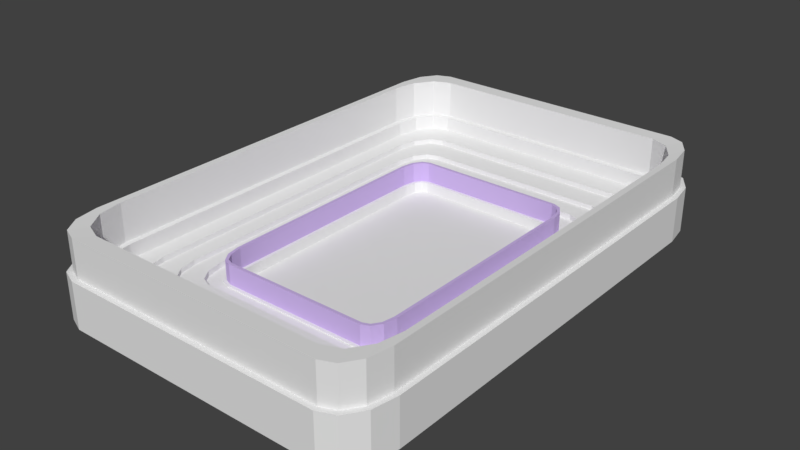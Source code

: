 # Source: Arena.blend  (saved by Blender 2.79.0; exported with 4.5.12 LTS)
import bpy
from mathutils import Matrix  # noqa: F401  (used for matrix-valued properties, if any)

bpy.ops.wm.read_factory_settings(use_empty=True)
scene = bpy.context.scene
scene.name = 'Scene'

# ---- collections
col_collection_1 = bpy.data.collections.new('Collection 1'); scene.collection.children.link(col_collection_1)

# ---- materials (node trees are filled in below, after node groups)
mat_arenabase = bpy.data.materials.new('ArenaBase')
mat_arenabase.alpha_threshold = 0.0
mat_arenabase.use_transparent_shadow = False
mat_arenabase.roughness = 0.5
mat_arenaglass = bpy.data.materials.new('ArenaGlass')
mat_arenaglass.alpha_threshold = 0.0
mat_arenaglass.use_transparent_shadow = False
mat_arenaglass.diffuse_color = (0.5902, 0.4488, 0.8, 1.0)
mat_arenaglass.roughness = 0.5

# ---- material node trees

# ---- world
world_world = bpy.data.worlds.new('World'); scene.world = world_world
world_world.color = (0.05088, 0.05088, 0.05088)
world_world.use_sun_shadow = False
world_world.sun_shadow_jitter_overblur = 0.0
world_world.cycles.sampling_method = 'MANUAL'

# ---- meshes
me_cube_001 = bpy.data.meshes.new('Cube.001')
me_cube_001.from_pydata([(-4.154, -7.788, -1.0), (-5.192, -6.23, -1.0), (-4.673, -7.579, -1.0), (-5.053, -7.009, -1.0), (-4.692, -6.186, -0.4848), (-4.057, -7.288, -0.4848), (-4.579, -6.819, -0.4848), (-4.343, -7.173, -0.4848), (-5.192, 6.23, -1.0), (-4.154, 7.788, -1.0), (-5.053, 7.009, -1.0), (-4.673, 7.579, -1.0), (-4.057, 7.288, -0.4848), (-4.692, 6.186, -0.4848), (-4.343, 7.173, -0.4848), (-4.579, 6.819, -0.4848), (5.192, -6.23, -1.0), (4.154, -7.788, -1.0), (5.053, -7.009, -1.0), (4.673, -7.579, -1.0), (4.057, -7.288, -0.4848), (4.692, -6.186, -0.4848), (4.343, -7.173, -0.4848), (4.579, -6.819, -0.4848), (4.154, 7.788, -1.0), (5.192, 6.23, -1.0), (4.673, 7.579, -1.0), (5.053, 7.009, -1.0), (4.692, 6.186, -0.4848), (4.057, 7.288, -0.4848), (4.579, 6.819, -0.4848), (4.343, 7.173, -0.4848), (-4.154, -7.788, -0.4848), (-4.673, -7.579, -0.4848), (-5.053, -7.009, -0.4848), (-5.192, -6.23, -0.4848), (-4.673, 7.579, -0.4848), (-4.154, 7.788, -0.4848), (-5.053, 7.009, -0.4848), (-5.192, 6.23, -0.4848), (5.053, 7.009, -0.4848), (5.192, 6.23, -0.4848), (4.673, 7.579, -0.4848), (4.154, 7.788, -0.4848), (4.673, -7.579, -0.4848), (4.154, -7.788, -0.4848), (5.053, -7.009, -0.4848), (5.192, -6.23, -0.4848), (-4.057, -7.288, -1.0), (-4.343, -7.173, -1.0), (-4.579, -6.819, -1.0), (-4.692, -6.186, -1.0), (-4.343, 7.173, -1.0), (-4.057, 7.288, -1.0), (-4.579, 6.819, -1.0), (-4.692, 6.186, -1.0), (4.579, 6.819, -1.0), (4.692, 6.186, -1.0), (4.343, 7.173, -1.0), (4.057, 7.288, -1.0), (4.343, -7.173, -1.0), (4.057, -7.288, -1.0), (4.579, -6.819, -1.0), (4.692, -6.186, -1.0), (-4.121, -7.62, -0.4068), (-4.562, -7.443, -0.4068), (-4.894, -6.945, -0.4068), (-5.024, -6.216, -0.4068), (-4.562, 7.443, -0.4068), (-4.121, 7.62, -0.4068), (-4.894, 6.945, -0.4068), (-5.024, 6.216, -0.4068), (4.894, 6.945, -0.4068), (5.024, 6.216, -0.4068), (4.562, 7.443, -0.4068), (4.121, 7.62, -0.4068), (4.562, -7.443, -0.4068), (4.121, -7.62, -0.4068), (4.894, -6.945, -0.4068), (5.024, -6.216, -0.4068), (-4.089, -7.455, -0.4068), (-4.453, -7.309, -0.4068), (-4.738, -6.882, -0.4068), (-4.859, -6.201, -0.4068), (-4.453, 7.309, -0.4068), (-4.089, 7.455, -0.4068), (-4.738, 6.882, -0.4068), (-4.859, 6.201, -0.4068), (4.738, 6.882, -0.4068), (4.859, 6.201, -0.4068), (4.453, 7.309, -0.4068), (4.089, 7.455, -0.4068), (4.453, -7.309, -0.4068), (4.089, -7.455, -0.4068), (4.738, -6.882, -0.4068), (4.859, -6.201, -0.4068), (5.705, -6.846, -1.025), (5.705, -6.846, -0.4594), (5.552, -7.701, -1.025), (5.552, -7.701, -0.4594), (5.134, -8.328, -1.025), (4.564, -8.557, -1.025), (4.564, -8.557, -0.4594), (5.134, -8.328, -0.4594), (4.564, 8.557, -1.025), (4.564, 8.557, -0.4594), (5.134, 8.328, -1.025), (5.134, 8.328, -0.4594), (5.552, 7.701, -1.025), (5.705, 6.846, -1.025), (5.705, 6.846, -0.4594), (5.552, 7.701, -0.4594), (-5.705, 6.846, -1.025), (-5.705, 6.846, -0.4594), (-5.552, 7.701, -1.025), (-5.552, 7.701, -0.4594), (-5.134, 8.328, -1.025), (-4.564, 8.557, -1.025), (-4.564, 8.557, -0.4594), (-5.134, 8.328, -0.4594), (-5.705, -6.846, -0.4594), (-5.705, -6.846, -1.025), (-5.552, -7.701, -0.4594), (-5.552, -7.701, -1.025), (-5.134, -8.328, -0.4594), (-4.564, -8.557, -0.4594), (-4.564, -8.557, -1.025), (-5.134, -8.328, -1.025), (-5.821, -9.442, -1.063), (-5.821, -9.442, -0.4215), (-6.295, -8.732, -1.063), (-6.295, -8.732, -0.4215), (-5.821, 9.442, -0.4215), (-5.821, 9.442, -1.063), (-6.295, 8.732, -0.4215), (-6.295, 8.732, -1.063), (6.295, 8.732, -0.4215), (6.295, 8.732, -1.063), (5.821, 9.442, -0.4215), (5.821, 9.442, -1.063), (5.821, -9.442, -0.4215), (5.821, -9.442, -1.063), (6.295, -8.732, -0.4215), (6.295, -8.732, -1.063), (-6.468, 7.762, -1.063), (-6.468, -7.762, -1.063), (5.175, 9.702, -1.063), (-5.175, 9.702, -1.063), (6.468, -7.762, -1.063), (6.468, 7.762, -1.063), (-5.175, -9.702, -1.063), (5.175, -9.702, -1.063), (-6.468, 7.762, -0.4215), (-6.468, -7.762, -0.4215), (-5.175, -9.702, -0.4215), (5.175, -9.702, -0.4215), (6.468, 7.762, -0.4215), (6.468, -7.762, -0.4215), (-5.175, 9.702, -0.4215), (5.175, 9.702, -0.4215), (4.564, 8.557, -0.1559), (-4.564, 8.557, -0.1559), (5.705, -6.846, -0.1559), (5.705, 6.846, -0.1559), (4.564, -8.557, -0.1559), (-4.564, -8.557, -0.1559), (-5.705, -6.846, -0.1559), (-5.705, 6.846, -0.1559), (5.552, -7.701, -0.1559), (5.134, -8.328, -0.1559), (5.134, 8.328, -0.1559), (5.552, 7.701, -0.1559), (-5.552, 7.701, -0.1559), (-5.134, 8.328, -0.1559), (-5.552, -7.701, -0.1559), (-5.134, -8.328, -0.1559), (-6.468, 7.762, -0.118), (5.175, -9.702, -0.118), (-5.175, -9.702, -0.118), (-5.821, -9.442, -0.118), (6.468, 7.762, -0.118), (5.821, -9.442, -0.118), (-6.295, -8.732, -0.118), (-6.468, -7.762, -0.118), (-5.175, 9.702, -0.118), (6.468, -7.762, -0.118), (6.295, -8.732, -0.118), (-5.821, 9.442, -0.118), (-6.295, 8.732, -0.118), (6.295, 8.732, -0.118), (5.821, 9.442, -0.118), (5.175, 9.702, -0.118), (-5.908, -11.08, -1.109), (-5.908, -11.08, -0.376), (-6.646, -10.78, -0.376), (-6.646, -10.78, -1.109), (-7.187, -9.969, -0.376), (-7.187, -9.969, -1.109), (-7.384, -8.861, -0.376), (-7.384, -8.861, -1.109), (-5.908, 11.08, -0.376), (-5.908, 11.08, -1.109), (-6.646, 10.78, -1.109), (-6.646, 10.78, -0.376), (-7.187, 9.969, -1.109), (-7.187, 9.969, -0.376), (-7.384, 8.861, -1.109), (-7.384, 8.861, -0.376), (7.384, 8.861, -0.376), (7.384, 8.861, -1.109), (7.187, 9.969, -1.109), (7.187, 9.969, -0.376), (6.646, 10.78, -1.109), (6.646, 10.78, -0.376), (5.908, 11.08, -1.109), (5.908, 11.08, -0.376), (5.908, -11.08, -0.376), (5.908, -11.08, -1.109), (6.646, -10.78, -1.109), (6.646, -10.78, -0.376), (7.187, -9.969, -1.109), (7.187, -9.969, -0.376), (7.384, -8.861, -1.109), (7.384, -8.861, -0.376), (7.187, -9.969, 0.176), (6.295, -8.732, 0.1305), (-6.646, 10.78, 0.176), (-5.821, 9.442, 0.1305), (-7.187, -9.969, 0.176), (-6.295, -8.732, 0.1305), (-6.468, -7.762, 0.1305), (-7.384, -8.861, 0.176), (6.646, -10.78, 0.176), (5.821, -9.442, 0.1305), (5.175, -9.702, 0.1305), (5.908, -11.08, 0.176), (-5.908, 11.08, 0.176), (-5.175, 9.702, 0.1305), (5.175, 9.702, 0.1305), (5.908, 11.08, 0.176), (-5.175, -9.702, 0.1305), (-5.821, -9.442, 0.1305), (-6.295, 8.732, 0.1305), (-6.468, 7.762, 0.1305), (6.295, 8.732, 0.1305), (6.468, 7.762, 0.1305), (5.821, 9.442, 0.1305), (6.468, -7.762, 0.1305), (-5.908, -11.08, 0.176), (-6.646, -10.78, 0.176), (-7.187, 9.969, 0.176), (-7.384, 8.861, 0.176), (7.187, 9.969, 0.176), (7.384, 8.861, 0.176), (6.646, 10.78, 0.176), (7.384, -8.861, 0.176), (-6.669, -12.5, -1.156), (-6.669, -12.5, -0.3288), (-7.503, -12.17, -0.3288), (-7.503, -12.17, -1.156), (-8.113, -11.25, -0.3288), (-8.113, -11.25, -1.156), (-8.336, -10.0, -0.3288), (-8.336, -10.0, -1.156), (-6.669, 12.5, -0.3288), (-6.669, 12.5, -1.156), (-7.503, 12.17, -1.156), (-7.503, 12.17, -0.3288), (-8.113, 11.25, -1.156), (-8.113, 11.25, -0.3288), (-8.336, 10.0, -1.156), (-8.336, 10.0, -0.3288), (8.336, 10.0, -0.3288), (8.336, 10.0, -1.156), (8.113, 11.25, -1.156), (8.113, 11.25, -0.3288), (7.503, 12.17, -1.156), (7.503, 12.17, -0.3288), (6.669, 12.5, -1.156), (6.669, 12.5, -0.3288), (6.669, -12.5, -0.3288), (6.669, -12.5, -1.156), (7.503, -12.17, -1.156), (7.503, -12.17, -0.3288), (8.113, -11.25, -1.156), (8.113, -11.25, -0.3288), (8.336, -10.0, -1.156), (8.336, -10.0, -0.3288), (-7.503, 12.17, 0.4972), (-6.646, 10.78, 0.45), (-7.384, -8.861, 0.45), (-8.336, -10.0, 0.4972), (7.503, -12.17, 0.4972), (6.646, -10.78, 0.45), (5.908, -11.08, 0.45), (6.669, -12.5, 0.4972), (-6.669, 12.5, 0.4972), (-5.908, 11.08, 0.45), (5.908, 11.08, 0.45), (6.669, 12.5, 0.4972), (8.336, 10.0, 0.4972), (7.384, 8.861, 0.45), (7.384, -8.861, 0.45), (8.336, -10.0, 0.4972), (-7.503, -12.17, 0.4972), (-6.646, -10.78, 0.45), (-7.187, -9.969, 0.45), (-8.113, -11.25, 0.4972), (-5.908, -11.08, 0.45), (-7.187, 9.969, 0.45), (-7.384, 8.861, 0.45), (7.187, 9.969, 0.45), (6.646, 10.78, 0.45), (7.187, -9.969, 0.45), (-6.669, -12.5, 0.4972), (-8.113, 11.25, 0.4972), (-8.336, 10.0, 0.4972), (8.113, 11.25, 0.4972), (7.503, 12.17, 0.4972), (8.113, -11.25, 0.4972), (-7.423, -13.92, -1.203), (-7.423, -13.92, -0.282), (-8.351, -13.55, -0.282), (-8.351, -13.55, -1.203), (-9.031, -12.53, -0.282), (-9.031, -12.53, -1.203), (-9.279, -11.14, -0.282), (-9.279, -11.14, -1.203), (-7.423, 13.92, -0.282), (-7.423, 13.92, -1.203), (-8.351, 13.55, -1.203), (-8.351, 13.55, -0.282), (-9.031, 12.53, -1.203), (-9.031, 12.53, -0.282), (-9.279, 11.14, -1.203), (-9.279, 11.14, -0.282), (9.279, 11.14, -0.282), (9.279, 11.14, -1.203), (9.031, 12.53, -1.203), (9.031, 12.53, -0.282), (8.351, 13.55, -1.203), (8.351, 13.55, -0.282), (7.423, 13.92, -1.203), (7.423, 13.92, -0.282), (7.423, -13.92, -0.282), (7.423, -13.92, -1.203), (8.351, -13.55, -1.203), (8.351, -13.55, -0.282), (9.031, -12.53, -1.203), (9.031, -12.53, -0.282), (9.279, -11.14, -1.203), (9.279, -11.14, -0.282), (9.031, 12.53, 1.33), (8.39, 11.37, 1.294), (8.629, 10.03, 1.296), (8.987, 11.11, 1.316), (-9.279, 11.14, 1.33), (-8.629, 10.03, 1.296), (-8.39, 11.37, 1.294), (-9.031, 12.53, 1.33), (-6.726, -12.8, 1.292), (-7.696, -12.41, 1.293), (-8.39, -11.37, 1.294), (-8.629, -10.03, 1.296), (-7.696, 12.41, 1.293), (-6.726, 12.8, 1.292), (7.696, 12.41, 1.293), (6.726, 12.8, 1.292), (7.696, -12.41, 1.293), (6.726, -12.8, 1.292), (8.39, -11.37, 1.294), (8.629, -10.03, 1.296), (-7.367, -13.63, 1.32), (-8.158, -13.31, 1.32), (-8.753, -12.42, 1.318), (-8.987, -11.11, 1.316), (-8.158, 13.31, 1.32), (-7.367, 13.63, 1.32), (8.158, 13.31, 1.32), (7.367, 13.63, 1.32), (8.158, -13.31, 1.32), (7.367, -13.63, 1.32), (8.753, -12.42, 1.318), (8.987, -11.11, 1.316), (-6.669, -12.5, 1.283), (-7.503, -12.17, 1.283), (-8.113, -11.25, 1.283), (-8.336, -10.0, 1.283), (-7.503, 12.17, 1.283), (-6.669, 12.5, 1.283), (-8.113, 11.25, 1.283), (-8.336, 10.0, 1.283), (8.113, 11.25, 1.283), (8.336, 10.0, 1.283), (7.503, 12.17, 1.283), (6.669, 12.5, 1.283), (7.503, -12.17, 1.283), (6.669, -12.5, 1.283), (8.113, -11.25, 1.283), (8.336, -10.0, 1.283), (-7.423, -13.92, 1.33), (-8.351, -13.55, 1.33), (-9.031, -12.53, 1.33), (-9.279, -11.14, 1.33), (-8.351, 13.55, 1.33), (-7.423, 13.92, 1.33), (-8.753, 12.42, 1.318), (-8.987, 11.11, 1.316), (8.753, 12.42, 1.318), (9.279, 11.14, 1.33), (8.351, 13.55, 1.33), (7.423, 13.92, 1.33), (8.351, -13.55, 1.33), (7.423, -13.92, 1.33), (9.031, -12.53, 1.33), (9.279, -11.14, 1.33), (8.753, 12.42, 3.423), (8.39, 11.37, 3.399), (8.629, 10.03, 3.401), (8.987, 11.11, 3.421), (-8.987, 11.11, 3.421), (-8.629, 10.03, 3.401), (-8.39, 11.37, 3.399), (-8.753, 12.42, 3.423), (8.158, 13.31, 3.425), (7.696, 12.41, 3.397), (-7.696, -12.41, 3.397), (-8.158, -13.31, 3.425), (-7.367, -13.63, 3.425), (-6.726, -12.8, 3.397), (-8.987, -11.11, 3.421), (-8.629, -10.03, 3.401), (7.367, -13.63, 3.425), (6.726, -12.8, 3.397), (7.367, 13.63, 3.425), (6.726, 12.8, 3.397), (-8.39, -11.37, 3.399), (-8.753, -12.42, 3.423), (8.629, -10.03, 3.401), (8.987, -11.11, 3.421), (-7.367, 13.63, 3.425), (-6.726, 12.8, 3.397), (8.158, -13.31, 3.425), (7.696, -12.41, 3.397), (-8.158, 13.31, 3.425), (-7.696, 12.41, 3.397), (8.753, -12.42, 3.423), (8.39, -11.37, 3.399), (-4.154, -7.788, -0.4068), (-4.673, -7.579, -0.4068), (-5.053, -7.009, -0.4068), (-5.192, -6.23, -0.4068), (-4.673, 7.579, -0.4068), (-4.154, 7.788, -0.4068), (-5.053, 7.009, -0.4068), (-5.192, 6.23, -0.4068), (5.053, 7.009, -0.4068), (5.192, 6.23, -0.4068), (4.673, 7.579, -0.4068), (4.154, 7.788, -0.4068), (4.673, -7.579, -0.4068), (4.154, -7.788, -0.4068), (5.053, -7.009, -0.4068), (5.192, -6.23, -0.4068), (-4.057, -7.288, -0.4068), (-4.343, -7.173, -0.4068), (-4.579, -6.819, -0.4068), (-4.692, -6.186, -0.4068), (-4.343, 7.173, -0.4068), (-4.057, 7.288, -0.4068), (-4.579, 6.819, -0.4068), (-4.692, 6.186, -0.4068), (4.579, 6.819, -0.4068), (4.692, 6.186, -0.4068), (4.343, 7.173, -0.4068), (4.057, 7.288, -0.4068), (4.343, -7.173, -0.4068), (4.057, -7.288, -0.4068), (4.579, -6.819, -0.4068), (4.692, -6.186, -0.4068), (-4.121, -7.62, 0.7021), (-4.089, -7.455, 0.7021), (-4.453, -7.309, 0.7021), (-4.562, -7.443, 0.7021), (-4.738, -6.882, 0.7021), (-4.894, -6.945, 0.7021), (-4.859, -6.201, 0.7021), (-5.024, -6.216, 0.7021), (-4.562, 7.443, 0.7021), (-4.453, 7.309, 0.7021), (-4.089, 7.455, 0.7021), (-4.121, 7.62, 0.7021), (-4.894, 6.945, 0.7021), (-4.738, 6.882, 0.7021), (-5.024, 6.216, 0.7021), (-4.859, 6.201, 0.7021), (4.894, 6.945, 0.7021), (4.738, 6.882, 0.7021), (4.859, 6.201, 0.7021), (5.024, 6.216, 0.7021), (4.562, 7.443, 0.7021), (4.453, 7.309, 0.7021), (4.121, 7.62, 0.7021), (4.089, 7.455, 0.7021), (4.562, -7.443, 0.7021), (4.453, -7.309, 0.7021), (4.089, -7.455, 0.7021), (4.121, -7.62, 0.7021), (4.894, -6.945, 0.7021), (4.738, -6.882, 0.7021), (5.024, -6.216, 0.7021), (4.859, -6.201, 0.7021)], [], [(11, 10, 114, 116), (26, 24, 104, 106), (21, 28, 57, 63), (24, 9, 117, 104), (116, 114, 135, 133), (96, 109, 149, 148), (2, 0, 126, 127), (8, 1, 121, 112), (9, 11, 116, 117), (27, 26, 106, 108), (18, 16, 96, 98), (118, 105, 160, 161), (126, 101, 151, 150), (99, 103, 169, 168), (25, 27, 108, 109), (19, 18, 98, 100), (122, 120, 166, 174), (33, 32, 448, 449), (31, 30, 472, 474), (36, 38, 454, 452), (30, 28, 473, 472), (42, 43, 459, 458), (13, 15, 470, 471), (15, 14, 468, 470), (14, 12, 469, 468), (40, 42, 458, 456), (46, 47, 463, 462), (37, 36, 452, 453), (6, 4, 467, 466), (12, 29, 475, 469), (7, 6, 466, 465), (28, 21, 479, 473), (35, 34, 450, 451), (57, 56, 58, 59, 53, 52, 54, 55, 51, 50, 49, 48, 61, 60, 62, 63), (30, 31, 58, 56), (7, 5, 48, 49), (29, 12, 53, 59), (31, 29, 59, 58), (6, 7, 49, 50), (20, 22, 60, 61), (4, 6, 50, 51), (22, 23, 62, 60), (12, 14, 52, 53), (23, 21, 63, 62), (14, 15, 54, 52), (13, 4, 51, 55), (15, 13, 55, 54), (5, 20, 61, 48), (28, 30, 56, 57), (134, 152, 176, 188), (1, 3, 123, 121), (123, 127, 128, 130), (114, 112, 144, 135), (142, 157, 185, 186), (17, 19, 100, 101), (119, 118, 161, 173), (101, 100, 141, 151), (10, 8, 112, 114), (3, 2, 127, 123), (132, 134, 188, 187), (97, 99, 168, 162), (107, 111, 171, 170), (0, 17, 101, 126), (121, 123, 130, 145), (16, 25, 109, 96), (29, 31, 474, 475), (45, 44, 460, 461), (22, 20, 477, 476), (38, 39, 455, 454), (39, 35, 451, 455), (23, 22, 476, 478), (32, 45, 461, 448), (34, 33, 449, 450), (21, 23, 478, 479), (47, 41, 457, 463), (4, 13, 471, 467), (41, 40, 456, 457), (43, 37, 453, 459), (44, 46, 462, 460), (20, 5, 464, 477), (5, 7, 465, 464), (90, 88, 497, 501), (77, 76, 504, 507), (88, 89, 498, 497), (74, 75, 502, 500), (87, 86, 493, 495), (72, 74, 500, 496), (86, 84, 489, 493), (73, 72, 496, 499), (84, 85, 490, 489), (70, 71, 494, 492), (82, 83, 486, 484), (85, 91, 503, 490), (68, 70, 492, 488), (81, 82, 484, 482), (89, 95, 511, 498), (69, 68, 488, 491), (144, 145, 199, 206), (215, 200, 236, 239), (143, 148, 222, 220), (133, 135, 204, 202), (157, 142, 225, 247), (134, 132, 227, 242), (141, 143, 220, 218), (147, 133, 202, 201), (223, 208, 253, 255), (196, 194, 249, 228), (151, 141, 218, 217), (213, 215, 239, 254), (193, 216, 235, 248), (142, 140, 233, 225), (145, 130, 197, 199), (139, 146, 214, 212), (140, 142, 186, 181), (158, 132, 187, 184), (100, 98, 143, 141), (109, 108, 137, 149), (153, 131, 182, 183), (155, 140, 181, 177), (105, 107, 170, 160), (98, 96, 148, 143), (108, 106, 139, 137), (117, 116, 133, 147), (112, 121, 145, 144), (127, 126, 150, 128), (159, 158, 184, 191), (115, 119, 173, 172), (104, 117, 147, 146), (106, 104, 146, 139), (32, 33, 124, 125), (44, 45, 102, 103), (39, 38, 115, 113), (35, 39, 113, 120), (45, 32, 125, 102), (33, 34, 122, 124), (41, 47, 97, 110), (40, 41, 110, 111), (37, 43, 105, 118), (46, 44, 103, 99), (34, 35, 120, 122), (36, 37, 118, 119), (47, 46, 99, 97), (42, 40, 111, 107), (43, 42, 107, 105), (38, 36, 119, 115), (165, 175, 179, 178), (169, 164, 177, 181), (167, 172, 188, 176), (166, 167, 176, 183), (164, 165, 178, 177), (175, 174, 182, 179), (163, 162, 185, 180), (171, 163, 180, 189), (161, 160, 191, 184), (168, 169, 181, 186), (174, 166, 183, 182), (173, 161, 184, 187), (162, 168, 186, 185), (170, 171, 189, 190), (160, 170, 190, 191), (172, 173, 187, 188), (111, 110, 163, 171), (156, 136, 189, 180), (110, 97, 162, 163), (124, 122, 174, 175), (102, 125, 165, 164), (136, 138, 190, 189), (120, 113, 167, 166), (129, 154, 178, 179), (113, 115, 172, 167), (152, 153, 183, 176), (103, 102, 164, 169), (154, 155, 177, 178), (138, 159, 191, 190), (125, 124, 175, 165), (131, 129, 179, 182), (157, 156, 180, 185), (220, 222, 286, 284), (202, 204, 268, 266), (277, 279, 299, 318), (257, 280, 295, 314), (218, 220, 284, 282), (201, 202, 266, 265), (223, 221, 313, 302), (271, 262, 291, 316), (217, 218, 282, 281), (258, 257, 314, 304), (205, 203, 289, 309), (275, 277, 318, 317), (199, 197, 261, 263), (212, 214, 278, 276), (221, 219, 293, 313), (203, 200, 297, 289), (135, 144, 206, 204), (146, 147, 201, 214), (132, 158, 237, 227), (148, 149, 209, 222), (149, 137, 210, 209), (128, 150, 192, 195), (150, 151, 217, 192), (207, 198, 231, 251), (194, 193, 248, 249), (211, 213, 254, 252), (137, 139, 212, 210), (130, 128, 195, 197), (131, 153, 230, 229), (140, 155, 234, 233), (158, 159, 238, 237), (208, 211, 252, 253), (243, 242, 250, 251), (247, 225, 224, 255), (242, 227, 226, 250), (225, 233, 232, 224), (227, 237, 236, 226), (229, 230, 231, 228), (233, 234, 235, 232), (237, 238, 239, 236), (244, 245, 253, 252), (246, 244, 252, 254), (240, 241, 249, 248), (230, 243, 251, 231), (234, 240, 248, 235), (238, 246, 254, 239), (241, 229, 228, 249), (245, 247, 255, 253), (216, 219, 232, 235), (198, 196, 228, 231), (152, 134, 242, 243), (200, 203, 226, 236), (219, 221, 224, 232), (136, 156, 245, 244), (203, 205, 250, 226), (221, 223, 255, 224), (138, 136, 244, 246), (154, 129, 241, 240), (153, 152, 243, 230), (205, 207, 251, 250), (155, 154, 240, 234), (159, 138, 246, 238), (129, 131, 229, 241), (156, 157, 247, 245), (261, 259, 323, 325), (274, 276, 340, 338), (280, 257, 384, 397), (331, 333, 359, 404), (262, 271, 391, 387), (256, 281, 345, 320), (259, 256, 320, 323), (273, 274, 338, 337), (286, 273, 337, 350), (257, 258, 385, 384), (278, 265, 329, 342), (268, 270, 334, 332), (270, 263, 327, 334), (347, 349, 414, 412), (284, 286, 350, 348), (266, 268, 332, 330), (272, 275, 317, 300), (206, 199, 263, 270), (204, 206, 270, 268), (214, 201, 265, 278), (196, 198, 290, 306), (222, 209, 273, 286), (209, 210, 274, 273), (195, 192, 256, 259), (192, 217, 281, 256), (219, 216, 294, 293), (200, 215, 298, 297), (269, 271, 316, 315), (210, 212, 276, 274), (197, 195, 259, 261), (208, 223, 302, 301), (194, 196, 306, 305), (302, 313, 319, 303), (309, 289, 288, 315), (313, 293, 292, 319), (289, 297, 296, 288), (306, 290, 291, 307), (293, 294, 295, 292), (297, 298, 299, 296), (301, 302, 303, 300), (305, 306, 307, 304), (310, 309, 315, 316), (311, 301, 300, 317), (312, 311, 317, 318), (308, 305, 304, 314), (290, 310, 316, 291), (294, 308, 314, 295), (298, 312, 318, 299), (207, 205, 309, 310), (260, 258, 304, 307), (287, 272, 300, 303), (279, 264, 296, 299), (280, 283, 292, 295), (211, 208, 301, 311), (262, 260, 307, 291), (264, 267, 288, 296), (283, 285, 319, 292), (213, 211, 311, 312), (193, 194, 305, 308), (198, 207, 310, 290), (267, 269, 315, 288), (216, 193, 308, 294), (215, 213, 312, 298), (285, 287, 303, 319), (345, 344, 321, 320), (337, 336, 351, 350), (327, 326, 335, 334), (329, 328, 343, 342), (320, 321, 322, 323), (323, 322, 324, 325), (325, 324, 326, 327), (328, 329, 330, 331), (331, 330, 332, 333), (333, 332, 334, 335), (336, 337, 338, 339), (339, 338, 340, 341), (341, 340, 342, 343), (344, 345, 346, 347), (347, 346, 348, 349), (349, 348, 350, 351), (277, 275, 392, 394), (328, 331, 404, 405), (326, 324, 402, 403), (275, 272, 393, 392), (276, 278, 342, 340), (263, 261, 325, 327), (344, 347, 412, 413), (343, 328, 405, 411), (351, 336, 409, 415), (281, 282, 346, 345), (324, 322, 401, 402), (271, 269, 390, 391), (265, 266, 330, 329), (282, 284, 348, 346), (341, 343, 411, 410), (321, 344, 413, 400), (364, 365, 441, 445), (373, 372, 428, 427), (372, 381, 432, 428), (362, 363, 431, 436), (365, 367, 435, 441), (407, 375, 430, 420), (361, 362, 436, 426), (354, 371, 438, 418), (382, 383, 439, 446), (360, 361, 426, 429), (369, 360, 429, 433), (380, 382, 446, 442), (363, 357, 421, 431), (381, 380, 442, 432), (371, 370, 447, 438), (378, 379, 434, 424), (349, 351, 415, 414), (279, 277, 394, 395), (258, 260, 386, 385), (272, 287, 399, 393), (333, 335, 356, 359), (264, 279, 395, 389), (283, 280, 397, 396), (260, 262, 387, 386), (336, 339, 352, 409), (267, 264, 389, 388), (285, 283, 396, 398), (339, 341, 410, 352), (269, 267, 388, 390), (322, 321, 400, 401), (335, 326, 403, 356), (287, 285, 398, 399), (361, 360, 384, 385), (362, 361, 385, 386), (363, 362, 386, 387), (365, 364, 388, 389), (364, 358, 390, 388), (358, 357, 391, 390), (354, 353, 392, 393), (353, 366, 394, 392), (366, 367, 395, 394), (369, 368, 396, 397), (368, 370, 398, 396), (370, 371, 399, 398), (357, 363, 387, 391), (360, 369, 397, 384), (371, 354, 393, 399), (367, 365, 389, 395), (372, 373, 401, 400), (373, 374, 402, 401), (374, 375, 403, 402), (376, 377, 405, 404), (406, 376, 404, 359), (407, 406, 359, 356), (408, 355, 409, 352), (378, 408, 352, 410), (379, 378, 410, 411), (380, 381, 413, 412), (382, 380, 412, 414), (383, 382, 414, 415), (375, 407, 356, 403), (381, 372, 400, 413), (355, 383, 415, 409), (377, 379, 411, 405), (431, 421, 420, 430), (429, 426, 427, 428), (425, 417, 416, 424), (417, 418, 419, 416), (421, 422, 423, 420), (433, 429, 428, 432), (435, 425, 424, 434), (426, 436, 437, 427), (418, 438, 439, 419), (441, 435, 434, 440), (443, 433, 432, 442), (436, 431, 430, 437), (445, 441, 440, 444), (447, 443, 442, 446), (422, 445, 444, 423), (438, 447, 446, 439), (383, 355, 419, 439), (374, 373, 427, 437), (358, 364, 445, 422), (379, 377, 440, 434), (375, 374, 437, 430), (357, 358, 422, 421), (377, 376, 444, 440), (353, 354, 418, 417), (376, 406, 423, 444), (366, 353, 417, 425), (406, 407, 420, 423), (367, 366, 425, 435), (355, 408, 416, 419), (368, 369, 433, 443), (408, 378, 424, 416), (370, 368, 443, 447), (64, 65, 449, 448), (65, 66, 450, 449), (66, 67, 451, 450), (68, 69, 453, 452), (70, 68, 452, 454), (71, 70, 454, 455), (72, 73, 457, 456), (74, 72, 456, 458), (75, 74, 458, 459), (76, 77, 461, 460), (78, 76, 460, 462), (79, 78, 462, 463), (67, 71, 455, 451), (77, 64, 448, 461), (73, 79, 463, 457), (69, 75, 459, 453), (81, 80, 464, 465), (82, 81, 465, 466), (83, 82, 466, 467), (85, 84, 468, 469), (84, 86, 470, 468), (86, 87, 471, 470), (89, 88, 472, 473), (88, 90, 474, 472), (90, 91, 475, 474), (93, 92, 476, 477), (92, 94, 478, 476), (94, 95, 479, 478), (87, 83, 467, 471), (80, 93, 477, 464), (95, 89, 473, 479), (91, 85, 469, 475), (481, 482, 483, 480), (482, 484, 485, 483), (484, 486, 487, 485), (489, 490, 491, 488), (493, 489, 488, 492), (495, 493, 492, 494), (497, 498, 499, 496), (501, 497, 496, 500), (503, 501, 500, 502), (505, 506, 507, 504), (509, 505, 504, 508), (511, 509, 508, 510), (486, 495, 494, 487), (506, 481, 480, 507), (498, 511, 510, 499), (490, 503, 502, 491), (76, 78, 508, 504), (91, 90, 501, 503), (78, 79, 510, 508), (92, 93, 506, 505), (71, 67, 487, 494), (94, 92, 505, 509), (64, 77, 507, 480), (65, 64, 480, 483), (95, 94, 509, 511), (79, 73, 499, 510), (66, 65, 483, 485), (83, 87, 495, 486), (75, 69, 491, 502), (67, 66, 485, 487), (93, 80, 481, 506), (80, 81, 482, 481)])
me_cube_001.polygons.foreach_set('material_index', [0, 0, 0, 0, 0, 0, 0, 0, 0, 0, 0, 0, 0, 0, 0, 0, 0, 0, 0, 0, 0, 0, 0, 0, 0, 0, 0, 0, 0, 0, 0, 0, 0, 0, 0, 0, 0, 0, 0, 0, 0, 0, 0, 0, 0, 0, 0, 0, 0, 0, 0, 0, 0, 0, 0, 0, 0, 0, 0, 0, 0, 0, 0, 0, 0, 0, 0, 0, 0, 0, 0, 0, 0, 0, 0, 0, 0, 0, 0, 0, 0, 1, 1, 1, 1, 1, 1, 1, 1, 1, 1, 1, 1, 1, 1, 1, 1, 0, 0, 0, 0, 0, 0, 0, 0, 0, 0, 0, 0, 0, 0, 0, 0, 0, 0, 0, 0, 0, 0, 0, 0, 0, 0, 0, 0, 0, 0, 0, 0, 0, 0, 0, 0, 0, 0, 0, 0, 0, 0, 0, 0, 0, 0, 0, 0, 0, 0, 0, 0, 0, 0, 0, 0, 0, 0, 0, 0, 0, 0, 0, 0, 0, 0, 0, 0, 0, 0, 0, 0, 0, 0, 0, 0, 0, 0, 0, 0, 0, 0, 0, 0, 0, 0, 0, 0, 0, 0, 0, 0, 0, 0, 0, 0, 0, 0, 0, 0, 0, 0, 0, 0, 0, 0, 0, 0, 0, 0, 0, 0, 0, 0, 0, 0, 0, 0, 0, 0, 0, 0, 0, 0, 0, 0, 0, 0, 0, 0, 0, 0, 0, 0, 0, 0, 0, 0, 0, 0, 0, 0, 0, 0, 0, 0, 0, 0, 0, 0, 0, 0, 0, 0, 0, 0, 0, 0, 0, 0, 0, 0, 0, 0, 0, 0, 0, 0, 0, 0, 0, 0, 0, 0, 0, 0, 0, 0, 0, 0, 0, 0, 0, 0, 0, 0, 0, 0, 0, 0, 0, 0, 0, 0, 0, 0, 0, 0, 0, 0, 0, 0, 0, 0, 0, 0, 0, 0, 0, 0, 0, 0, 0, 0, 0, 0, 0, 0, 0, 0, 0, 0, 0, 0, 0, 0, 0, 0, 0, 0, 0, 0, 0, 0, 0, 0, 0, 0, 0, 0, 0, 0, 0, 0, 0, 0, 0, 0, 0, 0, 0, 0, 0, 0, 0, 0, 0, 0, 0, 0, 0, 0, 0, 0, 0, 0, 0, 0, 0, 0, 0, 0, 0, 0, 0, 0, 0, 0, 0, 0, 0, 0, 0, 0, 0, 0, 0, 0, 0, 0, 0, 0, 0, 0, 0, 0, 0, 0, 0, 0, 0, 0, 0, 0, 0, 0, 0, 0, 0, 0, 0, 0, 0, 0, 0, 0, 0, 0, 0, 0, 0, 0, 0, 0, 0, 0, 0, 0, 0, 0, 0, 0, 0, 0, 0, 0, 0, 0, 0, 0, 0, 0, 0, 0, 0, 0, 0, 0, 0, 0, 0, 0, 0, 0, 0, 0, 0, 0, 0, 0, 0, 0, 0, 0, 0, 0, 0, 0, 1, 1, 1, 1, 1, 1, 1, 1, 1, 1, 1, 1, 1, 1, 1, 1, 1, 1, 1, 1, 1, 1, 1, 1, 1, 1, 1, 1, 1, 1, 1, 1])
me_cube_001.materials.append(mat_arenabase)
me_cube_001.materials.append(mat_arenaglass)
me_cube_001.use_remesh_preserve_volume = False
me_cube_001.use_remesh_preserve_attributes = False
me_cube_001.use_mirror_vertex_groups = False
me_cube_001.update()

# ---- objects
ob_cube = bpy.data.objects.new('Cube', me_cube_001)

# ---- transforms, parenting, visibility, modifiers, constraints
ob_cube.location = (0.0, 0.0, 0.0)
ob_cube.lineart.crease_threshold = 0.0

# ---- collection membership
col_collection_1.objects.link(ob_cube)

# ---- scene / render settings (as saved in the file)
scene.frame_start = 1; scene.frame_end = 250; scene.frame_set(1)
scene.render.engine = 'BLENDER_EEVEE_NEXT'
scene.render.resolution_percentage = 50
scene.render.dither_intensity = 0.0
scene.cycles.use_denoising = False
scene.cycles.samples = 128
scene.cycles.sampling_pattern = 'TABULATED_SOBOL'
scene.cycles.use_adaptive_sampling = False
scene.cycles.use_light_tree = False
scene.cycles.blur_glossy = 0.0
scene.cycles.sample_clamp_indirect = 0.0
scene.view_settings.view_transform = 'Standard'
bpy.context.view_layer.update()

# ---- added for rendering (the .blend has no active camera and no usable light): camera, sun
cam_auto = bpy.data.cameras.new('AutoCamera')
cam_auto.lens = 50.0
cam_auto.sensor_width = 36.0
cam_auto.clip_end = 1000.0
ob_auto_camera = bpy.data.objects.new('AutoCamera', cam_auto)
scene.collection.objects.link(ob_auto_camera)
ob_auto_camera.location = (31.2499, -37.4998, 26.111)
ob_auto_camera.rotation_euler = (1.09748, -7.21219e-08, 0.694738)
scene.camera = ob_auto_camera
light_auto_sun = bpy.data.lights.new('AutoSun', 'SUN')
light_auto_sun.energy = 3.0
light_auto_sun.angle = 0.0523599
ob_auto_sun = bpy.data.objects.new('AutoSun', light_auto_sun)
scene.collection.objects.link(ob_auto_sun)
ob_auto_sun.rotation_euler = (0.872665, 0.174533, 0.523599)
bpy.context.view_layer.update()
